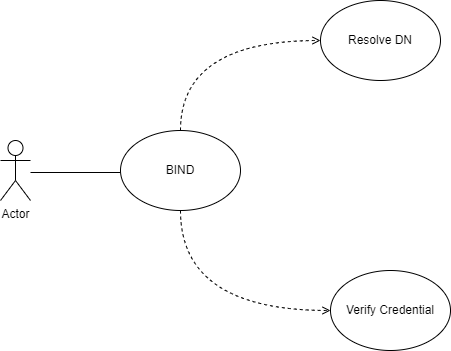

The diagram above was exported from draw.io. Its source (the exported page's mxGraphModel, read from the mxfile embedded in the PNG):
<mxGraphModel dx="2074" dy="1158" grid="1" gridSize="10" guides="1" tooltips="1" connect="1" arrows="1" fold="1" page="1" pageScale="1" pageWidth="850" pageHeight="1100" math="0" shadow="0">
  <root>
    <mxCell id="0" />
    <mxCell id="1" parent="0" />
    <mxCell id="SSoZlEEdxV4zL4xD8buy-2" value="Actor" style="shape=umlActor;verticalLabelPosition=bottom;verticalAlign=top;html=1;outlineConnect=0;fillColor=#FFFFFF;" parent="1" vertex="1">
      <mxGeometry x="80" y="180" width="30" height="60" as="geometry" />
    </mxCell>
    <mxCell id="SSoZlEEdxV4zL4xD8buy-3" value="" style="endArrow=none;html=1;" parent="1" edge="1">
      <mxGeometry width="50" height="50" relative="1" as="geometry">
        <mxPoint x="110" y="212" as="sourcePoint" />
        <mxPoint x="200" y="212" as="targetPoint" />
      </mxGeometry>
    </mxCell>
    <mxCell id="okeo2Aa4OqrN3XAgRoa3-2" style="edgeStyle=orthogonalEdgeStyle;rounded=1;orthogonalLoop=1;jettySize=auto;html=1;entryX=0;entryY=0.5;entryDx=0;entryDy=0;dashed=1;strokeWidth=1;endFill=0;endArrow=open;curved=1;exitX=0.5;exitY=0;exitDx=0;exitDy=0;" parent="1" source="SSoZlEEdxV4zL4xD8buy-4" target="okeo2Aa4OqrN3XAgRoa3-1" edge="1">
      <mxGeometry relative="1" as="geometry" />
    </mxCell>
    <mxCell id="SSoZlEEdxV4zL4xD8buy-4" value="BIND" style="ellipse;whiteSpace=wrap;html=1;fillColor=#FFFFFF;" parent="1" vertex="1">
      <mxGeometry x="200" y="170" width="120" height="80" as="geometry" />
    </mxCell>
    <mxCell id="SSoZlEEdxV4zL4xD8buy-5" value="Verify Credential" style="ellipse;whiteSpace=wrap;html=1;fillColor=#FFFFFF;" parent="1" vertex="1">
      <mxGeometry x="410" y="310" width="120" height="80" as="geometry" />
    </mxCell>
    <mxCell id="SSoZlEEdxV4zL4xD8buy-10" value="" style="endArrow=open;dashed=1;html=1;entryX=0;entryY=0.5;entryDx=0;entryDy=0;edgeStyle=orthogonalEdgeStyle;curved=1;endFill=0;strokeWidth=1;exitX=0.5;exitY=1;exitDx=0;exitDy=0;" parent="1" source="SSoZlEEdxV4zL4xD8buy-4" target="SSoZlEEdxV4zL4xD8buy-5" edge="1">
      <mxGeometry width="50" height="50" relative="1" as="geometry">
        <mxPoint x="180" y="340" as="sourcePoint" />
        <mxPoint x="170" y="320" as="targetPoint" />
      </mxGeometry>
    </mxCell>
    <mxCell id="okeo2Aa4OqrN3XAgRoa3-1" value="Resolve DN" style="ellipse;whiteSpace=wrap;html=1;" parent="1" vertex="1">
      <mxGeometry x="400" y="40" width="120" height="80" as="geometry" />
    </mxCell>
  </root>
</mxGraphModel>